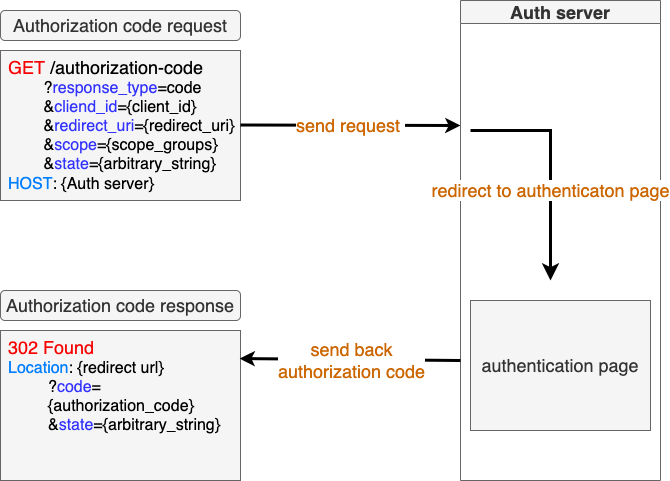

The diagram above was exported from draw.io. Its source (the exported page's mxGraphModel, read from the mxfile embedded in the PNG):
<mxGraphModel dx="471" dy="584" grid="1" gridSize="10" guides="1" tooltips="1" connect="1" arrows="1" fold="1" page="1" pageScale="1" pageWidth="850" pageHeight="1100" math="0" shadow="0">
  <root>
    <mxCell id="0" />
    <mxCell id="1" parent="0" />
    <mxCell id="3" value="&lt;div style=&quot;&quot;&gt;&lt;font style=&quot;font-size: 18px;&quot;&gt;&lt;span style=&quot;color: rgb(247, 2, 2); background-color: initial;&quot;&gt;GET &lt;/span&gt;&lt;span style=&quot;background-color: initial;&quot;&gt;&lt;font color=&quot;#000000&quot;&gt;/authorization-code&lt;/font&gt;&lt;/span&gt;&lt;/font&gt;&lt;/div&gt;&lt;div style=&quot;&quot;&gt;&lt;span style=&quot;background-color: initial;&quot;&gt;&lt;font size=&quot;3&quot;&gt;&lt;font color=&quot;#000000&quot;&gt;&lt;span style=&quot;white-space: pre;&quot;&gt;&#09;&lt;/span&gt;?&lt;/font&gt;&lt;font color=&quot;#3333ff&quot;&gt;response_type&lt;/font&gt;&lt;font color=&quot;#000000&quot;&gt;=code&lt;br&gt;&lt;/font&gt;&lt;/font&gt;&lt;/span&gt;&lt;/div&gt;&lt;div style=&quot;&quot;&gt;&lt;span style=&quot;background-color: initial;&quot;&gt;&lt;font size=&quot;3&quot;&gt;&lt;font color=&quot;#000000&quot;&gt;&lt;span style=&quot;white-space: pre;&quot;&gt;&#09;&lt;/span&gt;&amp;amp;&lt;/font&gt;&lt;font color=&quot;#3333ff&quot;&gt;cliend_id&lt;/font&gt;&lt;font color=&quot;#000000&quot;&gt;={client_id}&lt;br&gt;&lt;/font&gt;&lt;/font&gt;&lt;/span&gt;&lt;/div&gt;&lt;div style=&quot;&quot;&gt;&lt;span style=&quot;background-color: initial;&quot;&gt;&lt;font size=&quot;3&quot;&gt;&lt;font color=&quot;#000000&quot;&gt;&lt;span style=&quot;white-space: pre;&quot;&gt;&#09;&lt;/span&gt;&amp;amp;&lt;/font&gt;&lt;font color=&quot;#3333ff&quot;&gt;redirect_uri&lt;/font&gt;&lt;font color=&quot;#000000&quot;&gt;={redirect_uri}&lt;br&gt;&lt;/font&gt;&lt;/font&gt;&lt;/span&gt;&lt;/div&gt;&lt;div style=&quot;&quot;&gt;&lt;span style=&quot;background-color: initial;&quot;&gt;&lt;font size=&quot;3&quot;&gt;&lt;font color=&quot;#000000&quot;&gt;&lt;span style=&quot;white-space: pre;&quot;&gt;&#09;&lt;/span&gt;&amp;amp;&lt;/font&gt;&lt;font color=&quot;#3333ff&quot;&gt;scope&lt;/font&gt;&lt;font color=&quot;#000000&quot;&gt;={scope_groups}&lt;br&gt;&lt;/font&gt;&lt;/font&gt;&lt;/span&gt;&lt;/div&gt;&lt;div style=&quot;&quot;&gt;&lt;span style=&quot;background-color: initial;&quot;&gt;&lt;font size=&quot;3&quot;&gt;&lt;font color=&quot;#000000&quot;&gt;&lt;span style=&quot;white-space: pre;&quot;&gt;&#09;&lt;/span&gt;&amp;amp;&lt;/font&gt;&lt;font color=&quot;#3333ff&quot;&gt;state&lt;/font&gt;&lt;font color=&quot;#000000&quot;&gt;={arbitrary_string}&lt;br&gt;&lt;/font&gt;&lt;/font&gt;&lt;/span&gt;&lt;/div&gt;&lt;div style=&quot;&quot;&gt;&lt;span style=&quot;background-color: initial;&quot;&gt;&lt;font size=&quot;3&quot;&gt;&lt;font color=&quot;#007fff&quot;&gt;HOST&lt;/font&gt;&lt;font color=&quot;#000000&quot;&gt;: {Auth server}&lt;/font&gt;&lt;/font&gt;&lt;/span&gt;&lt;/div&gt;&lt;div style=&quot;&quot;&gt;&lt;span style=&quot;background-color: initial;&quot;&gt;&lt;font color=&quot;#000000&quot;&gt;&lt;br&gt;&lt;/font&gt;&lt;/span&gt;&lt;/div&gt;" style="rounded=0;whiteSpace=wrap;html=1;fillColor=#f5f5f5;strokeColor=#666666;align=left;verticalAlign=top;fontColor=#333333;spacingLeft=6;" parent="1" vertex="1">
      <mxGeometry x="140" y="130" width="240" height="150" as="geometry" />
    </mxCell>
    <mxCell id="5" value="&lt;div style=&quot;&quot;&gt;&lt;font style=&quot;font-size: 18px;&quot;&gt;&lt;span style=&quot;color: rgb(247, 2, 2); background-color: initial;&quot;&gt;302 Found&lt;/span&gt;&lt;/font&gt;&lt;/div&gt;&lt;div style=&quot;&quot;&gt;&lt;font color=&quot;#007fff&quot; style=&quot;font-size: medium; background-color: initial;&quot;&gt;Location&lt;/font&gt;&lt;font style=&quot;font-size: medium; background-color: initial;&quot; color=&quot;#000000&quot;&gt;: {redirect url}&lt;/font&gt;&lt;/div&gt;&lt;blockquote style=&quot;margin: 0 0 0 40px; border: none; padding: 0px;&quot;&gt;&lt;div style=&quot;&quot;&gt;&lt;span style=&quot;background-color: initial;&quot;&gt;&lt;font size=&quot;3&quot;&gt;&lt;font color=&quot;#000000&quot;&gt;?&lt;/font&gt;&lt;font color=&quot;#3333ff&quot;&gt;code&lt;/font&gt;&lt;font color=&quot;#000000&quot;&gt;={authorization_code}&lt;/font&gt;&lt;/font&gt;&lt;/span&gt;&lt;/div&gt;&lt;div style=&quot;&quot;&gt;&lt;span style=&quot;background-color: initial;&quot;&gt;&lt;font size=&quot;3&quot;&gt;&lt;font color=&quot;#000000&quot;&gt;&amp;amp;&lt;/font&gt;&lt;font color=&quot;#3333ff&quot;&gt;state&lt;/font&gt;&lt;font color=&quot;#000000&quot;&gt;={arbitrary_string}&lt;br&gt;&lt;/font&gt;&lt;/font&gt;&lt;/span&gt;&lt;/div&gt;&lt;/blockquote&gt;&lt;div style=&quot;&quot;&gt;&lt;br&gt;&lt;/div&gt;" style="rounded=0;whiteSpace=wrap;html=1;fillColor=#f5f5f5;strokeColor=#666666;align=left;verticalAlign=top;fontColor=#333333;spacingLeft=6;" parent="1" vertex="1">
      <mxGeometry x="140" y="410" width="240" height="150" as="geometry" />
    </mxCell>
    <mxCell id="6" value="Authorization code request" style="rounded=1;whiteSpace=wrap;html=1;fontSize=18;fontColor=#333333;fillColor=#f5f5f5;strokeColor=#666666;" parent="1" vertex="1">
      <mxGeometry x="140" y="90" width="240" height="30" as="geometry" />
    </mxCell>
    <mxCell id="7" value="Authorization code response" style="rounded=1;whiteSpace=wrap;html=1;fontSize=18;fontColor=#333333;fillColor=#f5f5f5;strokeColor=#666666;" parent="1" vertex="1">
      <mxGeometry x="140" y="370" width="240" height="30" as="geometry" />
    </mxCell>
    <mxCell id="8" value="" style="endArrow=classic;html=1;fontSize=18;fontColor=#3333FF;strokeWidth=3;" parent="1" edge="1">
      <mxGeometry relative="1" as="geometry">
        <mxPoint x="380" y="204.5" as="sourcePoint" />
        <mxPoint x="600" y="205" as="targetPoint" />
      </mxGeometry>
    </mxCell>
    <mxCell id="9" value="&lt;font color=&quot;#cc6600&quot;&gt;send request&amp;nbsp;&lt;/font&gt;" style="edgeLabel;resizable=0;html=1;align=center;verticalAlign=middle;fontSize=18;fontColor=#FFB366;" parent="8" connectable="0" vertex="1">
      <mxGeometry relative="1" as="geometry" />
    </mxCell>
    <mxCell id="10" value="Auth server" style="swimlane;whiteSpace=wrap;html=1;fontSize=18;fontColor=#333333;fillColor=#f5f5f5;strokeColor=#666666;" parent="1" vertex="1">
      <mxGeometry x="600" y="80" width="200" height="480" as="geometry" />
    </mxCell>
    <mxCell id="12" value="authentication page" style="rounded=0;whiteSpace=wrap;html=1;fontSize=18;fontColor=#333333;strokeColor=#666666;fillColor=#f5f5f5;" parent="10" vertex="1">
      <mxGeometry x="10" y="300" width="180" height="130" as="geometry" />
    </mxCell>
    <mxCell id="13" value="" style="edgeStyle=segmentEdgeStyle;endArrow=classic;html=1;curved=0;rounded=0;endSize=8;startSize=8;strokeWidth=3;fontSize=18;fontColor=#000000;" parent="10" edge="1">
      <mxGeometry width="50" height="50" relative="1" as="geometry">
        <mxPoint x="10" y="130" as="sourcePoint" />
        <mxPoint x="90" y="280" as="targetPoint" />
      </mxGeometry>
    </mxCell>
    <mxCell id="14" value="&lt;font color=&quot;#cc6600&quot;&gt;redirect to authenticaton page&lt;/font&gt;" style="edgeLabel;resizable=0;html=1;align=center;verticalAlign=middle;fontSize=18;fontColor=#FFB366;" parent="10" connectable="0" vertex="1">
      <mxGeometry x="89.99971591019153" y="189.9999993543413" as="geometry" />
    </mxCell>
    <mxCell id="16" value="" style="endArrow=classic;html=1;fontSize=18;fontColor=#3333FF;strokeWidth=3;exitX=0;exitY=0.75;exitDx=0;exitDy=0;entryX=0.996;entryY=0.187;entryDx=0;entryDy=0;entryPerimeter=0;" parent="1" source="10" target="5" edge="1">
      <mxGeometry relative="1" as="geometry">
        <mxPoint x="380" y="460" as="sourcePoint" />
        <mxPoint x="510" y="560" as="targetPoint" />
      </mxGeometry>
    </mxCell>
    <mxCell id="17" value="&lt;font color=&quot;#cc6600&quot;&gt;send back&lt;br&gt;authorization code&lt;br&gt;&lt;/font&gt;" style="edgeLabel;resizable=0;html=1;align=center;verticalAlign=middle;fontSize=18;fontColor=#FFB366;" parent="16" connectable="0" vertex="1">
      <mxGeometry relative="1" as="geometry" />
    </mxCell>
  </root>
</mxGraphModel>